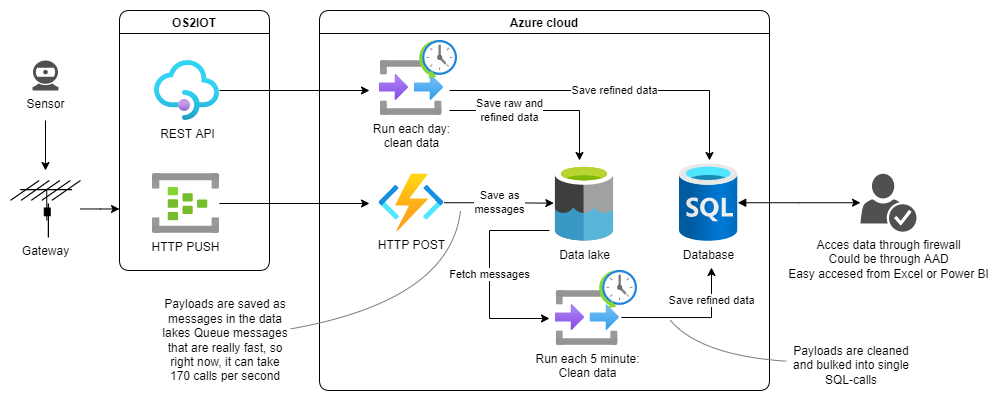

The diagram above was exported from draw.io. Its source (the exported page's mxGraphModel, read from the mxfile embedded in the PNG):
<mxGraphModel dx="2293" dy="-55" grid="1" gridSize="10" guides="1" tooltips="1" connect="1" arrows="1" fold="1" page="1" pageScale="1" pageWidth="1169" pageHeight="827" math="0" shadow="0">
  <root>
    <mxCell id="0" />
    <mxCell id="1" parent="0" />
    <mxCell id="71" value="" style="rounded=0;whiteSpace=wrap;html=1;strokeColor=none;" vertex="1" parent="1">
      <mxGeometry x="-1164" y="829" width="1000" height="400" as="geometry" />
    </mxCell>
    <mxCell id="18" value="Azure cloud" style="swimlane;swimlaneLine=1;rounded=1;sketch=0;" parent="1" vertex="1">
      <mxGeometry x="-845" y="839" width="450" height="380" as="geometry" />
    </mxCell>
    <mxCell id="SV7RxeQm0BSoOPd9s6dy-89" value="Run each day:&lt;br&gt;clean data" style="aspect=fixed;html=1;points=[];align=center;image;fontSize=12;image=img/lib/azure2/general/Input_Output.svg;" parent="18" vertex="1">
      <mxGeometry x="60" y="50" width="64" height="55.00000000000001" as="geometry" />
    </mxCell>
    <mxCell id="SV7RxeQm0BSoOPd9s6dy-87" value="" style="aspect=fixed;html=1;points=[];align=center;image;fontSize=12;image=img/lib/azure2/general/Scheduler.svg;" parent="18" vertex="1">
      <mxGeometry x="100" y="30" width="38" height="38" as="geometry" />
    </mxCell>
    <mxCell id="SV7RxeQm0BSoOPd9s6dy-94" value="Save as&lt;br&gt;messages" style="edgeStyle=orthogonalEdgeStyle;rounded=0;orthogonalLoop=1;jettySize=auto;html=1;entryX=-0.027;entryY=0.506;entryDx=0;entryDy=0;entryPerimeter=0;" parent="18" source="70" target="20" edge="1">
      <mxGeometry relative="1" as="geometry" />
    </mxCell>
    <mxCell id="70" value="HTTP POST" style="aspect=fixed;html=1;points=[];align=center;image;fontSize=12;image=img/lib/azure2/iot/Function_Apps.svg;" parent="18" vertex="1">
      <mxGeometry x="59.38" y="163.44" width="65.24" height="57.56" as="geometry" />
    </mxCell>
    <mxCell id="20" value="Data lake" style="sketch=0;aspect=fixed;html=1;points=[];align=center;image;fontSize=12;image=img/lib/mscae/Data_Lake.svg;" parent="18" vertex="1">
      <mxGeometry x="235.9" y="153.94" width="58.19" height="76.56" as="geometry" />
    </mxCell>
    <mxCell id="SV7RxeQm0BSoOPd9s6dy-91" value="Run each 5 minute:&lt;br&gt;Clean data" style="aspect=fixed;html=1;points=[];align=center;image;fontSize=12;image=img/lib/azure2/general/Input_Output.svg;" parent="18" vertex="1">
      <mxGeometry x="235.89999999999998" y="280" width="64" height="55.00000000000001" as="geometry" />
    </mxCell>
    <mxCell id="SV7RxeQm0BSoOPd9s6dy-92" value="" style="aspect=fixed;html=1;points=[];align=center;image;fontSize=12;image=img/lib/azure2/general/Scheduler.svg;" parent="18" vertex="1">
      <mxGeometry x="280" y="260" width="38" height="38" as="geometry" />
    </mxCell>
    <mxCell id="SV7RxeQm0BSoOPd9s6dy-93" value="Fetch messages" style="edgeStyle=orthogonalEdgeStyle;rounded=0;orthogonalLoop=1;jettySize=auto;html=1;" parent="18" edge="1">
      <mxGeometry relative="1" as="geometry">
        <mxPoint x="230" y="308" as="targetPoint" />
        <mxPoint x="230" y="220" as="sourcePoint" />
        <Array as="points">
          <mxPoint x="170" y="220" />
          <mxPoint x="170" y="308" />
        </Array>
      </mxGeometry>
    </mxCell>
    <mxCell id="19" value="Database" style="aspect=fixed;html=1;points=[];align=center;image;fontSize=12;image=img/lib/azure2/databases/SQL_Database.svg;" parent="18" vertex="1">
      <mxGeometry x="360" y="153.38000000000002" width="58.25" height="77.67" as="geometry" />
    </mxCell>
    <mxCell id="SV7RxeQm0BSoOPd9s6dy-97" value="Save refined data" style="edgeStyle=orthogonalEdgeStyle;rounded=0;orthogonalLoop=1;jettySize=auto;html=1;" parent="18" edge="1">
      <mxGeometry relative="1" as="geometry">
        <mxPoint x="390" y="150" as="targetPoint" />
        <mxPoint x="130" y="80" as="sourcePoint" />
        <Array as="points">
          <mxPoint x="254" y="80" />
          <mxPoint x="390" y="80" />
        </Array>
      </mxGeometry>
    </mxCell>
    <mxCell id="22" value="OS2IOT" style="swimlane;swimlaneLine=1;rounded=1;sketch=0;" parent="1" vertex="1">
      <mxGeometry x="-1045" y="839" width="150" height="260" as="geometry" />
    </mxCell>
    <mxCell id="SV7RxeQm0BSoOPd9s6dy-85" value="HTTP PUSH" style="aspect=fixed;html=1;points=[];align=center;image;fontSize=12;image=img/lib/azure2/analytics/Event_Hubs.svg;" parent="22" vertex="1">
      <mxGeometry x="33" y="163" width="67" height="60" as="geometry" />
    </mxCell>
    <mxCell id="SV7RxeQm0BSoOPd9s6dy-86" value="REST API" style="aspect=fixed;html=1;points=[];align=center;image;fontSize=12;image=img/lib/azure2/app_services/API_Management_Services.svg;" parent="22" vertex="1">
      <mxGeometry x="35" y="50" width="65" height="60" as="geometry" />
    </mxCell>
    <mxCell id="SV7RxeQm0BSoOPd9s6dy-95" value="Save refined data" style="edgeStyle=orthogonalEdgeStyle;rounded=0;orthogonalLoop=1;jettySize=auto;html=1;" parent="1" edge="1">
      <mxGeometry x="0.5291" relative="1" as="geometry">
        <mxPoint x="-453" y="1096" as="targetPoint" />
        <mxPoint x="-543.1" y="1146" as="sourcePoint" />
        <Array as="points">
          <mxPoint x="-453" y="1146" />
        </Array>
        <mxPoint as="offset" />
      </mxGeometry>
    </mxCell>
    <mxCell id="SV7RxeQm0BSoOPd9s6dy-96" value="Save raw and&lt;br&gt;refined data" style="edgeStyle=orthogonalEdgeStyle;rounded=0;orthogonalLoop=1;jettySize=auto;html=1;" parent="1" edge="1">
      <mxGeometry x="-0.3333" relative="1" as="geometry">
        <mxPoint x="-585" y="989" as="targetPoint" />
        <mxPoint x="-715" y="939" as="sourcePoint" />
        <Array as="points">
          <mxPoint x="-585" y="939" />
        </Array>
        <mxPoint as="offset" />
      </mxGeometry>
    </mxCell>
    <mxCell id="SV7RxeQm0BSoOPd9s6dy-98" style="edgeStyle=orthogonalEdgeStyle;rounded=0;orthogonalLoop=1;jettySize=auto;html=1;" parent="1" source="SV7RxeQm0BSoOPd9s6dy-86" edge="1">
      <mxGeometry relative="1" as="geometry">
        <mxPoint x="-795" y="919" as="targetPoint" />
      </mxGeometry>
    </mxCell>
    <mxCell id="SV7RxeQm0BSoOPd9s6dy-99" style="edgeStyle=orthogonalEdgeStyle;rounded=0;orthogonalLoop=1;jettySize=auto;html=1;" parent="1" source="SV7RxeQm0BSoOPd9s6dy-85" edge="1">
      <mxGeometry relative="1" as="geometry">
        <mxPoint x="-795" y="1032" as="targetPoint" />
      </mxGeometry>
    </mxCell>
    <mxCell id="SV7RxeQm0BSoOPd9s6dy-111" style="edgeStyle=orthogonalEdgeStyle;rounded=0;orthogonalLoop=1;jettySize=auto;html=1;" parent="1" source="SV7RxeQm0BSoOPd9s6dy-106" edge="1">
      <mxGeometry relative="1" as="geometry">
        <mxPoint x="-1045" y="1037.5" as="targetPoint" />
      </mxGeometry>
    </mxCell>
    <mxCell id="SV7RxeQm0BSoOPd9s6dy-106" value="Gateway" style="shape=mxgraph.cisco.wireless.antenna;html=1;pointerEvents=1;dashed=0;fillColor=#036897;strokeColor=#ffffff;strokeWidth=2;verticalLabelPosition=bottom;verticalAlign=top;align=center;outlineConnect=0;" parent="1" vertex="1">
      <mxGeometry x="-1154" y="1009" width="70" height="57" as="geometry" />
    </mxCell>
    <mxCell id="SV7RxeQm0BSoOPd9s6dy-112" style="edgeStyle=orthogonalEdgeStyle;rounded=0;orthogonalLoop=1;jettySize=auto;html=1;" parent="1" edge="1">
      <mxGeometry relative="1" as="geometry">
        <mxPoint x="-1119" y="949" as="sourcePoint" />
        <mxPoint x="-1119" y="999" as="targetPoint" />
      </mxGeometry>
    </mxCell>
    <mxCell id="SV7RxeQm0BSoOPd9s6dy-103" value="Sensor" style="sketch=0;pointerEvents=1;shadow=0;dashed=0;html=1;strokeColor=none;fillColor=#505050;labelPosition=center;verticalLabelPosition=bottom;verticalAlign=top;outlineConnect=0;align=center;shape=mxgraph.office.devices.webcam;" parent="1" vertex="1">
      <mxGeometry x="-1132" y="889" width="26" height="30" as="geometry" />
    </mxCell>
    <mxCell id="SV7RxeQm0BSoOPd9s6dy-120" value="Acces data through firewall&lt;br&gt;Could be through AAD&lt;br&gt;Easy accesed from Excel or Power BI" style="sketch=0;pointerEvents=1;shadow=0;dashed=0;html=1;strokeColor=none;fillColor=#505050;labelPosition=center;verticalLabelPosition=bottom;verticalAlign=top;outlineConnect=0;align=center;shape=mxgraph.office.security.credentials;" parent="1" vertex="1">
      <mxGeometry x="-304" y="1002.22" width="56" height="58" as="geometry" />
    </mxCell>
    <mxCell id="SV7RxeQm0BSoOPd9s6dy-121" style="edgeStyle=orthogonalEdgeStyle;rounded=0;orthogonalLoop=1;jettySize=auto;html=1;startArrow=block;startFill=1;" parent="1" source="19" target="SV7RxeQm0BSoOPd9s6dy-120" edge="1">
      <mxGeometry relative="1" as="geometry" />
    </mxCell>
    <mxCell id="SV7RxeQm0BSoOPd9s6dy-123" style="orthogonalLoop=1;jettySize=auto;html=1;startArrow=none;startFill=0;endArrow=none;endFill=0;curved=1;strokeColor=#7D7D7D;" parent="1" source="SV7RxeQm0BSoOPd9s6dy-122" edge="1">
      <mxGeometry relative="1" as="geometry">
        <mxPoint x="-704" y="1039" as="targetPoint" />
        <Array as="points">
          <mxPoint x="-714" y="1129" />
        </Array>
      </mxGeometry>
    </mxCell>
    <mxCell id="SV7RxeQm0BSoOPd9s6dy-122" value="Payloads are saved as messages in the data lakes Queue messages that are really fast, so right now, it can take 170 calls per second" style="text;html=1;strokeColor=none;fillColor=none;align=center;verticalAlign=middle;whiteSpace=wrap;rounded=0;" parent="1" vertex="1">
      <mxGeometry x="-1004" y="1119" width="130" height="100" as="geometry" />
    </mxCell>
    <mxCell id="SV7RxeQm0BSoOPd9s6dy-125" style="edgeStyle=none;curved=1;orthogonalLoop=1;jettySize=auto;html=1;startArrow=none;startFill=0;endArrow=none;endFill=0;strokeColor=#7D7D7D;" parent="1" source="SV7RxeQm0BSoOPd9s6dy-124" edge="1">
      <mxGeometry relative="1" as="geometry">
        <mxPoint x="-494.0000000000002" y="1149" as="targetPoint" />
        <Array as="points">
          <mxPoint x="-464" y="1184" />
        </Array>
      </mxGeometry>
    </mxCell>
    <mxCell id="SV7RxeQm0BSoOPd9s6dy-124" value="Payloads are cleaned and bulked into single SQL-calls" style="text;html=1;strokeColor=none;fillColor=none;align=center;verticalAlign=middle;whiteSpace=wrap;rounded=0;" parent="1" vertex="1">
      <mxGeometry x="-378" y="1169" width="130" height="50" as="geometry" />
    </mxCell>
  </root>
</mxGraphModel>